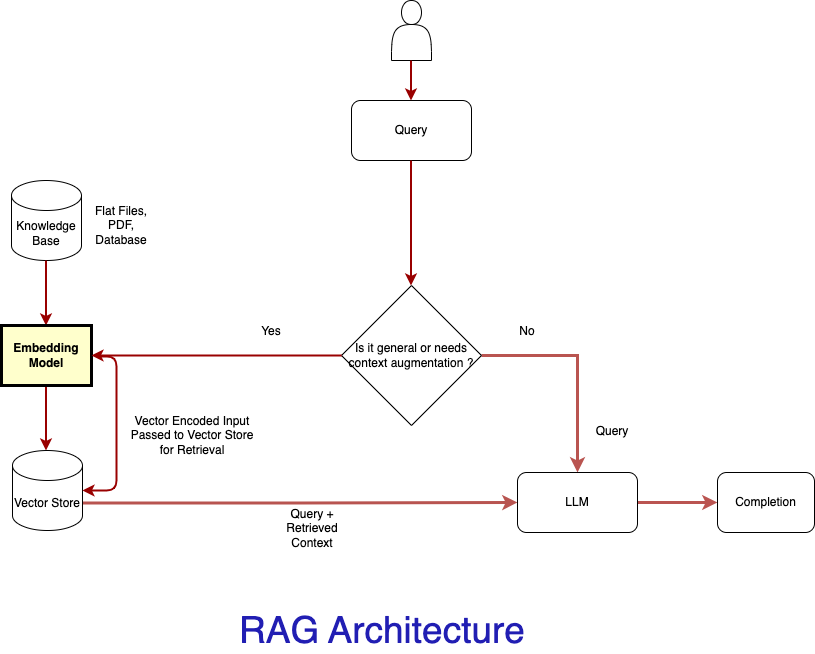

The diagram above was exported from draw.io. Its source (the exported page's mxGraphModel, read from the mxfile embedded in the PNG):
<mxGraphModel dx="1122" dy="811" grid="1" gridSize="10" guides="1" tooltips="1" connect="1" arrows="1" fold="1" page="1" pageScale="1" pageWidth="826" pageHeight="1169" background="none" math="0" shadow="0">
  <root>
    <mxCell id="0" />
    <mxCell id="1" parent="0" />
    <mxCell id="56" value="" style="edgeStyle=elbowEdgeStyle;elbow=horizontal;strokeColor=#990000;strokeWidth=2" parent="1" edge="1">
      <mxGeometry width="100" height="100" relative="1" as="geometry">
        <mxPoint x="51.5" y="389" as="sourcePoint" />
        <mxPoint x="51.5" y="454" as="targetPoint" />
        <Array as="points">
          <mxPoint x="51.5" y="423" />
        </Array>
      </mxGeometry>
    </mxCell>
    <mxCell id="bwhPs8k9R4oTEqO3ktLK-96" value="Knowledge Base" style="shape=cylinder3;whiteSpace=wrap;html=1;boundedLbl=1;backgroundOutline=1;size=15;" vertex="1" parent="1">
      <mxGeometry x="17" y="184" width="70" height="80" as="geometry" />
    </mxCell>
    <mxCell id="bwhPs8k9R4oTEqO3ktLK-97" value="Flat Files, PDF, Database" style="text;html=1;align=center;verticalAlign=middle;whiteSpace=wrap;rounded=0;" vertex="1" parent="1">
      <mxGeometry x="97" y="214" width="60" height="30" as="geometry" />
    </mxCell>
    <mxCell id="bwhPs8k9R4oTEqO3ktLK-98" value="" style="edgeStyle=elbowEdgeStyle;elbow=horizontal;strokeColor=#990000;strokeWidth=2" edge="1" parent="1">
      <mxGeometry width="100" height="100" relative="1" as="geometry">
        <mxPoint x="51.5" y="264" as="sourcePoint" />
        <mxPoint x="51.5" y="329" as="targetPoint" />
        <Array as="points">
          <mxPoint x="51.5" y="298" />
        </Array>
      </mxGeometry>
    </mxCell>
    <mxCell id="bwhPs8k9R4oTEqO3ktLK-99" value="Embedding Model" style="whiteSpace=wrap;align=center;verticalAlign=middle;fontStyle=1;strokeWidth=3;fillColor=#FFFFCC" vertex="1" parent="1">
      <mxGeometry x="7" y="329" width="90" height="60" as="geometry" />
    </mxCell>
    <mxCell id="bwhPs8k9R4oTEqO3ktLK-125" style="edgeStyle=orthogonalEdgeStyle;rounded=0;orthogonalLoop=1;jettySize=auto;html=1;exitX=1;exitY=0;exitDx=0;exitDy=52.5;exitPerimeter=0;entryX=0;entryY=0.5;entryDx=0;entryDy=0;fillColor=#f8cecc;strokeColor=#B85450;strokeWidth=3;" edge="1" parent="1" source="bwhPs8k9R4oTEqO3ktLK-100" target="bwhPs8k9R4oTEqO3ktLK-120">
      <mxGeometry relative="1" as="geometry" />
    </mxCell>
    <mxCell id="bwhPs8k9R4oTEqO3ktLK-100" value="Vector Store" style="shape=cylinder3;whiteSpace=wrap;html=1;boundedLbl=1;backgroundOutline=1;size=15;" vertex="1" parent="1">
      <mxGeometry x="18" y="454" width="70" height="80" as="geometry" />
    </mxCell>
    <mxCell id="bwhPs8k9R4oTEqO3ktLK-101" value="" style="shape=actor;whiteSpace=wrap;html=1;" vertex="1" parent="1">
      <mxGeometry x="397" y="4" width="40" height="60" as="geometry" />
    </mxCell>
    <mxCell id="bwhPs8k9R4oTEqO3ktLK-103" value="Query" style="rounded=1;whiteSpace=wrap;html=1;" vertex="1" parent="1">
      <mxGeometry x="357" y="104" width="120" height="60" as="geometry" />
    </mxCell>
    <mxCell id="bwhPs8k9R4oTEqO3ktLK-104" value="" style="edgeStyle=elbowEdgeStyle;elbow=horizontal;strokeColor=#990000;strokeWidth=2" edge="1" parent="1">
      <mxGeometry width="100" height="100" relative="1" as="geometry">
        <mxPoint x="416.5" y="64" as="sourcePoint" />
        <mxPoint x="417" y="104" as="targetPoint" />
        <Array as="points">
          <mxPoint x="416.5" y="98" />
        </Array>
      </mxGeometry>
    </mxCell>
    <mxCell id="bwhPs8k9R4oTEqO3ktLK-126" style="edgeStyle=orthogonalEdgeStyle;rounded=0;orthogonalLoop=1;jettySize=auto;html=1;exitX=1;exitY=0.5;exitDx=0;exitDy=0;entryX=0.5;entryY=0;entryDx=0;entryDy=0;strokeColor=light-dark(#b95450, #ededed);strokeWidth=3;" edge="1" parent="1" source="bwhPs8k9R4oTEqO3ktLK-105" target="bwhPs8k9R4oTEqO3ktLK-120">
      <mxGeometry relative="1" as="geometry" />
    </mxCell>
    <mxCell id="bwhPs8k9R4oTEqO3ktLK-105" value="Is it general or needs context augmentation ?" style="rhombus;whiteSpace=wrap;html=1;" vertex="1" parent="1">
      <mxGeometry x="347" y="289" width="140" height="140" as="geometry" />
    </mxCell>
    <mxCell id="bwhPs8k9R4oTEqO3ktLK-106" value="" style="edgeStyle=elbowEdgeStyle;elbow=horizontal;strokeColor=#990000;strokeWidth=2;entryX=0.5;entryY=0;entryDx=0;entryDy=0;" edge="1" parent="1" target="bwhPs8k9R4oTEqO3ktLK-105">
      <mxGeometry width="100" height="100" relative="1" as="geometry">
        <mxPoint x="416.5" y="164" as="sourcePoint" />
        <mxPoint x="417" y="204" as="targetPoint" />
        <Array as="points">
          <mxPoint x="416.5" y="198" />
        </Array>
      </mxGeometry>
    </mxCell>
    <mxCell id="bwhPs8k9R4oTEqO3ktLK-109" value="" style="edgeStyle=elbowEdgeStyle;elbow=horizontal;strokeColor=#990000;strokeWidth=2;entryX=1;entryY=0.5;entryDx=0;entryDy=0;exitX=0;exitY=0.5;exitDx=0;exitDy=0;" edge="1" parent="1" source="bwhPs8k9R4oTEqO3ktLK-105" target="bwhPs8k9R4oTEqO3ktLK-99">
      <mxGeometry width="100" height="100" relative="1" as="geometry">
        <mxPoint x="416.5" y="384" as="sourcePoint" />
        <mxPoint x="417" y="464" as="targetPoint" />
        <Array as="points">
          <mxPoint x="217" y="354" />
        </Array>
      </mxGeometry>
    </mxCell>
    <mxCell id="bwhPs8k9R4oTEqO3ktLK-110" value="Yes" style="text;html=1;align=center;verticalAlign=middle;whiteSpace=wrap;rounded=0;" vertex="1" parent="1">
      <mxGeometry x="247" y="320" width="60" height="30" as="geometry" />
    </mxCell>
    <mxCell id="bwhPs8k9R4oTEqO3ktLK-118" value="" style="edgeStyle=elbowEdgeStyle;elbow=horizontal;strokeColor=#990000;strokeWidth=2;entryX=1;entryY=0.5;entryDx=0;entryDy=0;entryPerimeter=0;" edge="1" parent="1" target="bwhPs8k9R4oTEqO3ktLK-100">
      <mxGeometry width="100" height="100" relative="1" as="geometry">
        <mxPoint x="103" y="360" as="sourcePoint" />
        <mxPoint x="113" y="494" as="targetPoint" />
        <Array as="points">
          <mxPoint x="122" y="398" />
        </Array>
      </mxGeometry>
    </mxCell>
    <mxCell id="bwhPs8k9R4oTEqO3ktLK-119" value="Vector Encoded Input Passed to Vector Store for Retrieval" style="text;html=1;align=center;verticalAlign=middle;whiteSpace=wrap;rounded=0;" vertex="1" parent="1">
      <mxGeometry x="133" y="424" width="130" height="30" as="geometry" />
    </mxCell>
    <mxCell id="bwhPs8k9R4oTEqO3ktLK-131" style="edgeStyle=orthogonalEdgeStyle;rounded=0;orthogonalLoop=1;jettySize=auto;html=1;exitX=1;exitY=0.5;exitDx=0;exitDy=0;entryX=0;entryY=0.5;entryDx=0;entryDy=0;strokeColor=light-dark(#ba5451, #ededed);strokeWidth=3;" edge="1" parent="1" source="bwhPs8k9R4oTEqO3ktLK-120" target="bwhPs8k9R4oTEqO3ktLK-129">
      <mxGeometry relative="1" as="geometry" />
    </mxCell>
    <mxCell id="bwhPs8k9R4oTEqO3ktLK-120" value="LLM" style="rounded=1;whiteSpace=wrap;html=1;" vertex="1" parent="1">
      <mxGeometry x="523" y="476" width="120" height="60" as="geometry" />
    </mxCell>
    <mxCell id="bwhPs8k9R4oTEqO3ktLK-123" value="Query + Retrieved Context" style="text;html=1;align=center;verticalAlign=middle;whiteSpace=wrap;rounded=0;" vertex="1" parent="1">
      <mxGeometry x="273" y="517" width="90" height="30" as="geometry" />
    </mxCell>
    <mxCell id="bwhPs8k9R4oTEqO3ktLK-127" value="No" style="text;html=1;align=center;verticalAlign=middle;whiteSpace=wrap;rounded=0;" vertex="1" parent="1">
      <mxGeometry x="503" y="320" width="60" height="30" as="geometry" />
    </mxCell>
    <mxCell id="bwhPs8k9R4oTEqO3ktLK-128" value="Query" style="text;html=1;align=center;verticalAlign=middle;whiteSpace=wrap;rounded=0;" vertex="1" parent="1">
      <mxGeometry x="573" y="420" width="90" height="30" as="geometry" />
    </mxCell>
    <mxCell id="bwhPs8k9R4oTEqO3ktLK-129" value="Completion" style="rounded=1;whiteSpace=wrap;html=1;" vertex="1" parent="1">
      <mxGeometry x="723" y="476" width="97" height="60" as="geometry" />
    </mxCell>
    <mxCell id="bwhPs8k9R4oTEqO3ktLK-132" value="&lt;font style=&quot;font-size: 37px; color: light-dark(rgb(33, 30, 179), rgb(237, 237, 237));&quot;&gt;RAG Architecture&lt;/font&gt;" style="text;html=1;align=center;verticalAlign=middle;whiteSpace=wrap;rounded=0;" vertex="1" parent="1">
      <mxGeometry x="213" y="620" width="350" height="30" as="geometry" />
    </mxCell>
  </root>
</mxGraphModel>